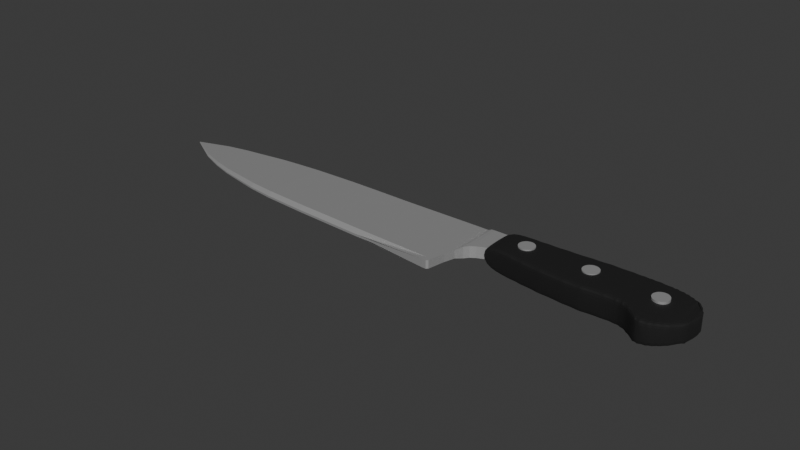 # Source: knife.blend  (saved by Blender 4.1.23; exported with 4.5.12 LTS)
import bpy
from mathutils import Matrix  # noqa: F401  (used for matrix-valued properties, if any)

bpy.ops.wm.read_factory_settings(use_empty=True)
scene = bpy.context.scene
scene.name = 'Scene'

# ---- collections
col_collection = bpy.data.collections.new('Collection'); scene.collection.children.link(col_collection)

# ---- materials (node trees are filled in below, after node groups)
mat_material_001 = bpy.data.materials.new('Material.001')
mat_material_001.use_transparent_shadow = False
mat_material_003 = bpy.data.materials.new('Material.003')
mat_material_003.use_transparent_shadow = False

# ---- material node trees
mat_material_001.use_nodes = True; mat_material_001.node_tree.nodes.clear()
_N = mat_material_001.node_tree.nodes; _L = mat_material_001.node_tree.links
n0 = _N.new('ShaderNodeBsdfPrincipled'); n0.name = 'Principled BSDF'; n0.location = (10, 300)
n0.inputs[0].default_value = (0.8151, 0.8151, 0.8151, 1.0)
n0.inputs[1].default_value = 0.8022
n1 = _N.new('ShaderNodeOutputMaterial'); n1.name = 'Material Output'; n1.location = (300, 300)
_L.new(n0.outputs[0], n1.inputs[0])
n1.is_active_output = True
mat_material_003.use_nodes = True; mat_material_003.node_tree.nodes.clear()
_N = mat_material_003.node_tree.nodes; _L = mat_material_003.node_tree.links
n0 = _N.new('ShaderNodeBsdfPrincipled'); n0.name = 'Principled BSDF'; n0.location = (10, 300)
n0.inputs[0].default_value = (0.004158, 0.004158, 0.004158, 1.0)
n0.inputs[2].default_value = 0.8626
n1 = _N.new('ShaderNodeOutputMaterial'); n1.name = 'Material Output'; n1.location = (300, 300)
_L.new(n0.outputs[0], n1.inputs[0])
n1.is_active_output = True

# ---- world
world_world = bpy.data.worlds.new('World'); scene.world = world_world
world_world.use_nodes = True; world_world.node_tree.nodes.clear()
_N = world_world.node_tree.nodes; _L = world_world.node_tree.links
n0 = _N.new('ShaderNodeOutputWorld'); n0.name = 'World Output'; n0.location = (300, 300)
n1 = _N.new('ShaderNodeBackground'); n1.name = 'Background'; n1.location = (10, 300)
n1.inputs[0].default_value = (0.05088, 0.05088, 0.05088, 1.0)
_L.new(n1.outputs[0], n0.inputs[0])
n0.is_active_output = True
world_world.color = (0.05088, 0.05088, 0.05088)
world_world.use_sun_shadow = False
world_world.sun_shadow_jitter_overblur = 0.0

# ---- meshes
me_cube = bpy.data.meshes.new('Cube')
me_cube.from_pydata([(0.009443, 0.01214, 0.001406), (0.009443, 0.01214, -0.001237), (0.009443, -0.01348, 0.001406), (0.009443, -0.01348, -0.001237), (-0.009443, -0.01281, 0.0004479), (-0.009443, -0.01281, -0.0002746), (-0.01574, 0.01174, -0.001237), (-0.01574, -0.01276, -0.0002746), (-0.01574, -0.01276, 0.0004479), (-0.01574, 0.01174, 0.001406), (-0.02271, 0.01174, -0.001237), (-0.02271, -0.01248, -0.0002746), (-0.02271, -0.01248, 0.0004479), (-0.02271, 0.01174, 0.001406), (-0.02895, 0.01174, -0.001237), (-0.02895, -0.01221, -0.0002746), (-0.02895, -0.01221, 0.0004479), (-0.02895, 0.01174, 0.001406), (-0.03873, 0.01172, -0.001178), (-0.03873, -0.01185, -0.0002586), (-0.03873, -0.01185, 0.0004386), (-0.03873, 0.01172, 0.001372), (-0.05358, 0.01129, -0.001132), (-0.05358, -0.01092, -0.000246), (-0.05358, -0.01092, 0.0004194), (-0.05358, 0.01129, 0.001302), (-0.06225, 0.01081, -0.001002), (-0.06225, -0.009881, -0.0002106), (-0.06225, -0.009881, 0.0003839), (-0.06225, 0.01081, 0.001172), (-0.06842, 0.01038, -0.0009013), (-0.06842, -0.008649, -0.0001829), (-0.06842, -0.008649, 0.0003563), (-0.06842, 0.01038, 0.001071), (-0.07674, 0.009369, -0.0007305), (-0.07674, -0.006975, -0.0001362), (-0.07674, -0.006975, 0.0003096), (-0.07674, 0.009369, 0.0008999), (-0.08344, 0.008631, -0.0005933), (-0.08344, -0.005037, -9.872e-05), (-0.08344, -0.005037, 0.0002721), (-0.08344, 0.008631, 0.0007627), (-0.09122, 0.007421, -0.0003287), (-0.09122, -0.002073, -2.635e-05), (-0.09122, -0.002073, 0.000209), (-0.09122, 0.007421, 0.000532), (-0.1025, 0.004503, 7.07e-05), (-0.1025, 0.004177, 8.285e-05), (-0.1025, 0.004177, 9.244e-05), (-0.1025, 0.004503, 0.0001058), (0.01101, 0.01214, 0.001406), (0.01101, 0.01214, -0.001237), (0.01313, 0.01214, 0.001406), (0.01313, 0.01214, -0.001237), (0.01313, -0.003807, 0.001406), (0.01313, -0.003807, -0.001237), (0.01548, 0.01214, 0.002006), (0.01548, 0.01214, -0.001837), (0.01548, -2.746e-05, 0.001929), (0.01548, -2.746e-05, -0.00176), (0.0185, 0.01214, -0.001837), (0.0185, 0.01214, 0.002006), (0.0185, 0.001751, 0.001929), (0.0185, 0.001751, -0.00176), (0.02051, 0.00264, 0.001929), (0.02051, 0.01214, 0.002006), (0.02051, 0.01214, -0.001837), (0.02051, 0.00264, -0.00176), (0.01694, 0.01214, 0.002006), (0.01694, 0.01214, -0.001837), (0.01694, 0.001009, -0.00176), (0.01694, 0.001009, 0.001929), (0.01433, -0.001472, 0.001929), (0.01433, 0.01214, 0.001929), (0.01433, 0.01214, -0.00176), (0.01433, -0.001472, -0.00176), (0.01213, 0.01214, -0.001237), (0.01213, -0.007401, -0.001237), (0.01213, -0.007401, 0.001406), (0.01213, 0.01214, 0.001406), (0.01057, -0.01348, 0.001406), (0.01111, -0.01294, 0.001406), (0.01101, -0.01293, 0.001406), (0.01111, -0.01294, -0.001237), (0.01057, -0.01348, -0.001237), (0.01101, -0.01293, -0.001237), (0.009443, -0.01182, 0.001406), (0.009443, -0.01182, -0.001237), (-0.01574, -0.01118, -0.001237), (-0.01574, -0.01118, 0.001406), (-0.02271, -0.01092, -0.001237), (-0.02271, -0.01092, 0.001406), (-0.02895, -0.01066, -0.001237), (-0.02895, -0.01066, 0.001406), (-0.03873, -0.01033, -0.001178), (-0.03873, -0.01033, 0.001372), (-0.05358, -0.009483, -0.001132), (-0.05358, -0.009483, 0.001302), (-0.06225, -0.008543, -0.001002), (-0.06225, -0.008543, 0.001172), (-0.06842, -0.007418, -0.0009013), (-0.06842, -0.007418, 0.001071), (-0.07674, -0.005918, -0.0007305), (-0.07674, -0.005918, 0.0008999), (-0.08344, -0.004153, -0.0005933), (-0.08344, -0.004153, 0.0007627), (-0.09122, -0.001459, -0.0003287), (-0.09122, -0.001459, 0.000532), (-0.1025, 0.004198, 7.07e-05), (-0.1025, 0.004198, 0.0001058)], [], [(2, 3, 84, 80), (9, 6, 10, 13), (5, 4, 8, 7), (91, 13, 17, 93), (88, 7, 11, 90), (89, 9, 13, 91), (7, 8, 12, 11), (17, 14, 18, 21), (11, 12, 16, 15), (13, 10, 14, 17), (90, 11, 15, 92), (94, 19, 23, 96), (92, 15, 19, 94), (93, 17, 21, 95), (15, 16, 20, 19), (97, 25, 29, 99), (95, 21, 25, 97), (19, 20, 24, 23), (21, 18, 22, 25), (29, 26, 30, 33), (23, 24, 28, 27), (25, 22, 26, 29), (96, 23, 27, 98), (5, 3, 2, 4), (101, 33, 37, 103), (98, 27, 31, 100), (99, 29, 33, 101), (27, 28, 32, 31), (35, 36, 40, 39), (31, 32, 36, 35), (33, 30, 34, 37), (100, 31, 35, 102), (41, 38, 42, 45), (37, 34, 38, 41), (102, 35, 39, 104), (103, 37, 41, 105), (106, 43, 47, 108), (104, 39, 43, 106), (105, 41, 45, 107), (39, 40, 44, 43), (108, 109, 49, 46), (107, 45, 49, 109), (43, 44, 48, 47), (45, 42, 46, 49), (77, 76, 53, 55), (50, 82, 81, 78, 79), (1, 0, 50, 51), (73, 72, 58, 56), (78, 77, 55, 54), (79, 78, 54, 52), (76, 79, 52, 53), (69, 68, 61, 60), (74, 73, 56, 57), (75, 74, 57, 59), (72, 75, 59, 58), (63, 60, 66, 67), (70, 69, 60, 63), (71, 70, 63, 62), (68, 71, 62, 61), (66, 65, 64, 67), (60, 61, 65, 66), (62, 63, 67, 64), (61, 62, 64, 65), (56, 58, 71, 68), (58, 59, 70, 71), (59, 57, 69, 70), (57, 56, 68, 69), (54, 55, 75, 72), (55, 53, 74, 75), (53, 52, 73, 74), (52, 54, 72, 73), (51, 50, 79, 76), (83, 85, 51, 76, 77), (0, 86, 2, 80, 82, 50), (3, 87, 1, 51, 85, 84), (80, 81, 82), (83, 84, 85), (80, 84, 83, 81), (81, 83, 77, 78), (1, 6, 9, 0), (86, 89, 8, 2), (87, 88, 6, 1), (3, 7, 88, 87), (0, 9, 89, 86), (44, 107, 109, 48), (47, 48, 109, 108), (40, 105, 107, 44), (38, 104, 106, 42), (42, 106, 108, 46), (36, 103, 105, 40), (34, 102, 104, 38), (30, 100, 102, 34), (28, 99, 101, 32), (26, 98, 100, 30), (32, 101, 103, 36), (22, 96, 98, 26), (20, 95, 97, 24), (24, 97, 99, 28), (16, 93, 95, 20), (14, 92, 94, 18), (18, 94, 96, 22), (10, 90, 92, 14), (8, 89, 91, 12), (6, 88, 90, 10), (12, 91, 93, 16)])
_uv = me_cube.uv_layers.new(name='UVMap')
_uv.uv.foreach_set('vector', [0.625, 0.75, 0.375, 0.75, 0.375, 0.75, 0.625, 0.75, 0.625, 0.25, 0.375, 0.25, 0.375, 0.25, 0.625, 0.25, 0.375, 0.0, 0.625, 0.0, 0.625, 0.0, 0.375, 0.0, 0.875, 0.7338, 0.875, 0.5, 0.875, 0.5, 0.875, 0.7338, 0.125, 0.7338, 0.125, 0.75, 0.125, 0.75, 0.125, 0.7338, 0.875, 0.7338, 0.875, 0.5, 0.875, 0.5, 0.875, 0.7338, 0.375, 0.0, 0.625, 0.0, 0.625, 0.0, 0.375, 0.0, 0.625, 0.25, 0.375, 0.25, 0.375, 0.25, 0.625, 0.25, 0.375, 0.0, 0.625, 0.0, 0.625, 0.0, 0.375, 0.0, 0.625, 0.25, 0.375, 0.25, 0.375, 0.25, 0.625, 0.25, 0.125, 0.7338, 0.125, 0.75, 0.125, 0.75, 0.125, 0.7338, 0.125, 0.7338, 0.125, 0.75, 0.125, 0.75, 0.125, 0.7338, 0.125, 0.7338, 0.125, 0.75, 0.125, 0.75, 0.125, 0.7338, 0.875, 0.7338, 0.875, 0.5, 0.875, 0.5, 0.875, 0.7338, 0.375, 0.0, 0.625, 0.0, 0.625, 0.0, 0.375, 0.0, 0.875, 0.7338, 0.875, 0.5, 0.875, 0.5, 0.875, 0.7338, 0.875, 0.7338, 0.875, 0.5, 0.875, 0.5, 0.875, 0.7338, 0.375, 0.0, 0.625, 0.0, 0.625, 0.0, 0.375, 0.0, 0.625, 0.25, 0.375, 0.25, 0.375, 0.25, 0.625, 0.25, 0.625, 0.25, 0.375, 0.25, 0.375, 0.25, 0.625, 0.25, 0.375, 0.0, 0.625, 0.0, 0.625, 0.0, 0.375, 0.0, 0.625, 0.25, 0.375, 0.25, 0.375, 0.25, 0.625, 0.25, 0.125, 0.7338, 0.125, 0.75, 0.125, 0.75, 0.125, 0.7338, 0.125, 0.75, 0.375, 0.75, 0.625, 0.75, 0.875, 0.75, 0.875, 0.7338, 0.875, 0.5, 0.875, 0.5, 0.875, 0.7338, 0.125, 0.7338, 0.125, 0.75, 0.125, 0.75, 0.125, 0.7338, 0.875, 0.7338, 0.875, 0.5, 0.875, 0.5, 0.875, 0.7338, 0.375, 0.0, 0.625, 0.0, 0.625, 0.0, 0.375, 0.0, 0.375, 0.0, 0.625, 0.0, 0.625, 0.0, 0.375, 0.0, 0.375, 0.0, 0.625, 0.0, 0.625, 0.0, 0.375, 0.0, 0.625, 0.25, 0.375, 0.25, 0.375, 0.25, 0.625, 0.25, 0.125, 0.7338, 0.125, 0.75, 0.125, 0.75, 0.125, 0.7338, 0.625, 0.25, 0.375, 0.25, 0.375, 0.25, 0.625, 0.25, 0.625, 0.25, 0.375, 0.25, 0.375, 0.25, 0.625, 0.25, 0.125, 0.7338, 0.125, 0.75, 0.125, 0.75, 0.125, 0.7338, 0.875, 0.7338, 0.875, 0.5, 0.875, 0.5, 0.875, 0.7338, 0.125, 0.7338, 0.125, 0.75, 0.125, 0.75, 0.125, 0.7338, 0.125, 0.7338, 0.125, 0.75, 0.125, 0.75, 0.125, 0.7338, 0.875, 0.7338, 0.875, 0.5, 0.875, 0.5, 0.875, 0.7338, 0.375, 0.0, 0.625, 0.0, 0.625, 0.0, 0.375, 0.0, 0.375, 0.01618, 0.625, 0.01618, 0.625, 0.25, 0.375, 0.25, 0.875, 0.7338, 0.875, 0.5, 0.875, 0.5, 0.875, 0.7338, 0.375, 0.0, 0.625, 0.0, 0.625, 0.0, 0.375, 0.0, 0.625, 0.25, 0.375, 0.25, 0.375, 0.25, 0.625, 0.25, 0.375, 0.75, 0.375, 0.5, 0.375, 0.5, 0.375, 0.75, 0.625, 0.5, 0.625, 0.7446, 0.625, 0.75, 0.625, 0.75, 0.625, 0.5, 0.375, 0.5, 0.625, 0.5, 0.625, 0.5, 0.375, 0.5, 0.625, 0.5, 0.625, 0.75, 0.625, 0.75, 0.625, 0.5, 0.625, 0.75, 0.375, 0.75, 0.375, 0.75, 0.625, 0.75, 0.625, 0.5, 0.625, 0.75, 0.625, 0.75, 0.625, 0.5, 0.375, 0.5, 0.625, 0.5, 0.625, 0.5, 0.375, 0.5, 0.375, 0.5, 0.625, 0.5, 0.625, 0.5, 0.375, 0.5, 0.375, 0.5, 0.625, 0.5, 0.625, 0.5, 0.375, 0.5, 0.375, 0.75, 0.375, 0.5, 0.375, 0.5, 0.375, 0.75, 0.625, 0.75, 0.375, 0.75, 0.375, 0.75, 0.625, 0.75, 0.375, 0.75, 0.375, 0.5, 0.375, 0.5, 0.375, 0.75, 0.375, 0.75, 0.375, 0.5, 0.375, 0.5, 0.375, 0.75, 0.625, 0.75, 0.375, 0.75, 0.375, 0.75, 0.625, 0.75, 0.625, 0.5, 0.625, 0.75, 0.625, 0.75, 0.625, 0.5, 0.375, 0.5, 0.625, 0.5, 0.625, 0.75, 0.375, 0.75, 0.375, 0.5, 0.625, 0.5, 0.625, 0.5, 0.375, 0.5, 0.625, 0.75, 0.375, 0.75, 0.375, 0.75, 0.625, 0.75, 0.625, 0.5, 0.625, 0.75, 0.625, 0.75, 0.625, 0.5, 0.625, 0.5, 0.625, 0.75, 0.625, 0.75, 0.625, 0.5, 0.625, 0.75, 0.375, 0.75, 0.375, 0.75, 0.625, 0.75, 0.375, 0.75, 0.375, 0.5, 0.375, 0.5, 0.375, 0.75, 0.375, 0.5, 0.625, 0.5, 0.625, 0.5, 0.375, 0.5, 0.625, 0.75, 0.375, 0.75, 0.375, 0.75, 0.625, 0.75, 0.375, 0.75, 0.375, 0.5, 0.375, 0.5, 0.375, 0.75, 0.375, 0.5, 0.625, 0.5, 0.625, 0.5, 0.375, 0.5, 0.625, 0.5, 0.625, 0.75, 0.625, 0.75, 0.625, 0.5, 0.375, 0.5, 0.625, 0.5, 0.625, 0.5, 0.375, 0.5, 0.375, 0.75, 0.375, 0.7446, 0.375, 0.5, 0.375, 0.5, 0.375, 0.75, 0.625, 0.5, 0.625, 0.7338, 0.625, 0.75, 0.625, 0.75, 0.625, 0.7446, 0.625, 0.5, 0.375, 0.75, 0.375, 0.7338, 0.375, 0.5, 0.375, 0.5, 0.375, 0.7446, 0.375, 0.75, 0.625, 0.75, 0.625, 0.75, 0.625, 0.7446, 0.375, 0.75, 0.375, 0.75, 0.375, 0.7446, 0.625, 0.75, 0.375, 0.75, 0.375, 0.75, 0.625, 0.75, 0.625, 0.75, 0.375, 0.75, 0.375, 0.75, 0.625, 0.75, 0.375, 0.5, 0.375, 0.25, 0.625, 0.25, 0.625, 0.5, 0.625, 0.7338, 0.8588, 0.7176, 0.875, 0.75, 0.625, 0.75, 0.375, 0.7338, 0.125, 0.7338, 0.125, 0.5, 0.375, 0.5, 0.375, 0.75, 0.125, 0.75, 0.125, 0.7338, 0.375, 0.7338, 0.625, 0.5, 0.625, 0.25, 0.8588, 0.7176, 0.625, 0.7338, 0.875, 0.75, 0.875, 0.7338, 0.875, 0.7338, 0.875, 0.75, 0.375, 0.0, 0.625, 0.0, 0.625, 0.01618, 0.375, 0.01618, 0.875, 0.75, 0.875, 0.7338, 0.875, 0.7338, 0.875, 0.75, 0.125, 0.5, 0.125, 0.7338, 0.125, 0.7338, 0.125, 0.5, 0.125, 0.5, 0.125, 0.7338, 0.125, 0.7338, 0.125, 0.5, 0.875, 0.75, 0.875, 0.7338, 0.875, 0.7338, 0.875, 0.75, 0.125, 0.5, 0.125, 0.7338, 0.125, 0.7338, 0.125, 0.5, 0.125, 0.5, 0.125, 0.7338, 0.125, 0.7338, 0.125, 0.5, 0.875, 0.75, 0.875, 0.7338, 0.875, 0.7338, 0.875, 0.75, 0.125, 0.5, 0.125, 0.7338, 0.125, 0.7338, 0.125, 0.5, 0.875, 0.75, 0.875, 0.7338, 0.875, 0.7338, 0.875, 0.75, 0.125, 0.5, 0.125, 0.7338, 0.125, 0.7338, 0.125, 0.5, 0.875, 0.75, 0.875, 0.7338, 0.875, 0.7338, 0.875, 0.75, 0.875, 0.75, 0.875, 0.7338, 0.875, 0.7338, 0.875, 0.75, 0.875, 0.75, 0.875, 0.7338, 0.875, 0.7338, 0.875, 0.75, 0.125, 0.5, 0.125, 0.7338, 0.125, 0.7338, 0.125, 0.5, 0.125, 0.5, 0.125, 0.7338, 0.125, 0.7338, 0.125, 0.5, 0.125, 0.5, 0.125, 0.7338, 0.125, 0.7338, 0.125, 0.5, 0.875, 0.75, 0.875, 0.7338, 0.875, 0.7338, 0.875, 0.75, 0.125, 0.5, 0.125, 0.7338, 0.125, 0.7338, 0.125, 0.5, 0.875, 0.75, 0.875, 0.7338, 0.875, 0.7338, 0.875, 0.75])
me_cube.materials.append(mat_material_001)
me_cube.use_mirror_x = True
me_cube.use_mirror_y = True
me_cube.use_mirror_z = True
me_cube.use_mirror_vertex_groups = False
me_cube.update()
me_cube_001 = bpy.data.meshes.new('Cube.001')
me_cube_001.from_pydata([(-0.004707, -0.006021, -0.003388), (-0.005404, -0.005137, -0.003895), (-0.004707, -0.006021, 0.003388), (-0.005404, -0.005137, 0.003895), (0.0061, -0.007591, -0.003388), (0.004707, -0.007386, -0.003388), (0.005404, -0.006703, -0.003895), (0.0061, -0.007591, 0.003388), (0.005404, -0.006703, 0.003895), (0.004707, -0.007386, 0.003388), (0.009946, -0.008146, -0.003388), (0.008552, -0.007955, -0.003388), (0.009248, -0.007273, -0.003895), (0.009946, -0.008146, 0.003388), (0.009248, -0.007273, 0.003895), (0.008552, -0.007955, 0.003388), (0.0162, -0.008895, -0.003388), (0.0148, -0.008756, -0.003388), (0.0155, -0.008056, -0.003895), (0.0162, -0.008895, 0.003388), (0.0155, -0.008056, 0.003895), (0.0148, -0.008756, 0.003388), (0.02396, -0.009436, -0.003404), (0.02255, -0.009363, -0.003388), (0.02326, -0.008624, -0.003895), (0.02396, -0.009436, 0.003404), (0.02326, -0.008624, 0.003895), (0.02255, -0.009363, 0.003388), (0.0293, -0.009524, -0.003514), (0.0279, -0.009558, -0.003497), (0.0286, -0.008784, -0.00402), (0.0293, -0.009524, 0.003514), (0.0286, -0.008784, 0.00402), (0.0279, -0.009558, 0.003497), (0.03609, -0.009054, -0.003514), (0.03469, -0.009102, -0.003514), (0.03539, -0.008244, -0.00402), (0.03609, -0.009054, 0.003514), (0.03539, -0.008244, 0.00402), (0.03469, -0.009102, 0.003514), (0.03952, -0.009219, -0.003514), (0.03812, -0.009074, -0.003514), (0.03883, -0.00827, -0.00402), (0.03952, -0.009219, 0.003514), (0.03883, -0.00827, 0.00402), (0.03812, -0.009074, 0.003514), (0.04367, -0.01115, -0.003487), (0.04249, -0.01033, -0.003514), (0.04313, -0.009826, -0.00402), (0.04367, -0.01115, 0.003487), (0.04313, -0.009826, 0.00402), (0.04249, -0.01033, 0.003514), (0.04718, -0.01382, -0.003314), (0.04595, -0.01314, -0.003382), (0.04653, -0.01277, -0.003863), (0.04718, -0.01382, 0.003314), (0.04653, -0.01277, 0.003863), (0.04595, -0.01314, 0.003382), (0.04875, -0.01392, -0.003263), (0.04738, -0.01388, -0.003302), (0.04807, -0.01323, -0.003769), (0.04875, -0.01392, 0.003263), (0.04807, -0.01323, 0.003769), (0.04738, -0.01388, 0.003302), (0.05083, -0.0133, -0.003202), (0.04949, -0.01375, -0.003263), (0.05018, -0.01272, -0.003662), (0.05083, -0.0133, 0.003202), (0.05018, -0.01272, 0.003662), (0.04949, -0.01375, 0.003263), (0.05376, -0.01146, -0.002931), (0.05258, -0.0123, -0.003043), (0.05318, -0.01097, -0.003499), (0.05258, -0.0123, 0.003043), (0.05376, -0.01146, 0.002931), (0.05318, -0.01097, 0.003499), (0.05767, -0.006717, -0.002466), (0.05695, -0.008011, -0.002553), (0.05742, -0.006449, -0.002998), (0.05695, -0.008011, 0.002553), (0.05767, -0.006717, 0.002466), (0.05742, -0.006449, 0.002998), (0.05424, -0.0111, -0.002884), (0.05482, -0.00973, -0.003336), (0.05528, -0.01009, -0.002767), (0.05424, -0.0111, 0.002884), (0.05528, -0.01009, 0.002767), (0.05482, -0.00973, 0.003336), (0.05223, -0.01253, -0.003075), (0.05099, -0.01323, -0.003187), (0.05164, -0.01205, -0.003638), (0.05099, -0.01323, 0.003187), (0.05223, -0.01253, 0.003075), (0.05164, -0.01205, 0.003638), (0.05782, -0.0063, -0.002449), (0.05782, -0.0063, 0.002449), (0.04093, -0.008673, 0.00402), (0.04023, -0.009361, 0.003514), (0.04156, -0.009834, 0.003514), (0.04156, -0.009834, -0.003514), (0.04023, -0.009361, -0.003514), (0.04093, -0.008673, -0.00402), (-0.004701, 0.005787, -0.003388), (-0.005404, 0.005006, -0.003895), (-0.005404, 0.005006, 0.003895), (-0.004701, 0.005787, 0.003388), (0.004701, 0.005911, -0.003388), (0.006106, 0.005947, -0.003388), (0.005404, 0.005149, -0.003895), (0.005404, 0.005149, 0.003895), (0.006106, 0.005947, 0.003388), (0.004701, 0.005911, 0.003388), (0.00995, 0.006087, 0.003388), (0.008546, 0.006037, 0.003388), (0.009248, 0.005292, 0.003895), (0.00995, 0.006087, -0.003388), (0.009248, 0.005292, -0.003895), (0.008546, 0.006037, -0.003388), (0.0162, 0.006316, 0.003388), (0.0148, 0.006253, 0.003388), (0.0155, 0.005505, 0.003895), (0.0162, 0.006316, -0.003388), (0.0155, 0.005505, -0.003895), (0.0148, 0.006253, -0.003388), (0.02409, 0.006728, 0.003404), (0.02268, 0.006668, 0.003388), (0.02338, 0.005933, 0.003895), (0.02409, 0.006728, -0.003404), (0.02338, 0.005933, -0.003895), (0.02268, 0.006668, -0.003388), (0.02944, 0.006878, 0.003514), (0.02803, 0.006856, 0.003497), (0.02873, 0.006105, 0.00402), (0.02944, 0.006878, -0.003514), (0.02873, 0.006105, -0.00402), (0.02803, 0.006856, -0.003497), (0.03622, 0.006862, 0.003514), (0.03482, 0.00687, 0.003514), (0.03551, 0.006094, 0.00402), (0.03622, 0.006862, -0.003514), (0.03551, 0.006094, -0.00402), (0.03482, 0.00687, -0.003514), (0.03966, 0.006827, 0.003514), (0.03826, 0.006841, 0.003514), (0.03896, 0.006058, 0.00402), (0.03966, 0.006827, -0.003514), (0.03896, 0.006058, -0.00402), (0.03826, 0.006841, -0.003514), (0.04256, 0.006798, 0.003514), (0.04325, 0.00601, 0.00402), (0.04396, 0.006784, 0.003484), (0.04256, 0.006798, -0.003514), (0.04396, 0.006784, -0.003484), (0.04325, 0.00601, -0.00402), (0.04718, 0.006749, 0.003293), (0.04639, 0.006762, 0.003385), (0.04707, 0.005971, 0.003863), (0.04718, 0.006749, -0.003293), (0.04707, 0.005971, -0.003863), (0.04639, 0.006762, -0.003385), (0.04889, 0.006667, 0.003263), (0.04749, 0.006752, 0.003319), (0.04819, 0.005958, 0.003769), (0.04889, 0.006667, -0.003263), (0.04819, 0.005958, -0.003769), (0.04749, 0.006752, -0.003319), (0.05099, 0.006337, 0.003198), (0.0496, 0.006587, 0.003263), (0.0503, 0.005713, 0.003662), (0.05099, 0.006337, -0.003198), (0.0503, 0.005713, -0.00377), (0.0496, 0.006587, -0.003263), (0.05394, 0.005443, 0.002924), (0.05261, 0.005932, 0.003051), (0.05329, 0.004951, 0.003499), (0.05261, 0.005932, -0.003051), (0.05394, 0.005443, -0.002924), (0.05329, 0.004951, -0.003499), (0.0556, 0.004384, 0.00277), (0.0549, 0.004291, 0.003059), (0.05665, 0.003364, 0.002615), (0.05665, 0.003364, -0.002615), (0.0549, 0.004291, -0.003059), (0.0556, 0.004384, -0.00277), (0.05863, -0.0005985, 0.002256), (0.05816, -0.001429, 0.002896), (0.0588, -0.002104, 0.00226), (0.05863, -0.0005985, -0.002256), (0.0588, -0.002104, -0.00226), (0.05816, -0.001429, -0.002896), (0.05805, -0.003512, -0.002857), (0.05877, -0.002968, -0.002293), (0.05805, -0.003512, 0.002857), (0.05877, -0.002968, 0.002293), (0.05703, 0.002933, -0.002536), (0.05785, 0.001701, -0.002374), (0.05751, 0.001155, -0.002959), (0.05751, 0.001155, 0.002959), (0.05785, 0.001701, 0.002374), (0.05703, 0.002933, 0.002536), (0.05491, 0.004136, -0.003336), (0.05428, 0.005273, -0.00289), (0.05548, 0.004488, -0.00278), (0.05491, 0.004136, 0.003336), (0.05548, 0.004488, 0.00278), (0.05428, 0.005273, 0.00289), (0.05244, 0.005974, 0.003066), (0.05107, 0.006315, 0.00319), (0.05175, 0.005343, 0.003638), (0.05107, 0.006315, -0.00319), (0.05244, 0.005974, -0.003066), (0.05175, 0.005343, -0.003638), (0.05751, 0.001151, -0.002972), (0.05785, 0.001703, -0.002375), (0.05838, 0.0002867, -0.002286), (0.05751, 0.001151, 0.002972), (0.05838, 0.0002867, 0.002286), (0.05785, 0.001703, 0.002375), (0.04105, 0.006035, 0.00402), (0.04176, 0.006806, 0.003514), (0.04036, 0.00682, 0.003514), (0.04036, 0.00682, -0.003514), (0.04176, 0.006806, -0.003514), (0.04105, 0.006035, -0.00402), (0.05782, -0.0063, -0.002449), (0.05749, -0.006265, -0.002993), (0.05771, -0.004778, -0.002975), (0.05782, -0.0063, 0.002449), (0.05771, -0.004778, 0.002975), (0.05749, -0.006265, 0.002993)], [(78, 229), (198, 212)], [(5, 9, 2, 0), (103, 108, 6, 1), (115, 112, 119, 123), (107, 110, 113, 117), (102, 105, 111, 106), (109, 8, 14, 114), (127, 124, 131, 135), (7, 4, 11, 15), (121, 118, 125, 129), (6, 108, 116, 12), (120, 20, 26, 126), (114, 14, 20, 120), (12, 116, 122, 18), (13, 10, 17, 21), (24, 128, 134, 30), (18, 122, 128, 24), (19, 16, 23, 27), (133, 130, 137, 141), (145, 142, 220, 221), (25, 22, 29, 33), (139, 136, 143, 147), (126, 26, 32, 132), (36, 140, 146, 42), (132, 32, 38, 138), (30, 134, 140, 36), (31, 28, 35, 39), (163, 160, 167, 171), (37, 34, 41, 45), (152, 150, 155, 159), (138, 38, 44, 144), (149, 50, 56, 156), (48, 153, 158, 54), (157, 154, 161, 165), (49, 46, 53, 57), (54, 158, 164, 60), (218, 96, 50, 149), (222, 219, 148, 151), (98, 99, 47, 51), (176, 172, 205, 201), (55, 52, 59, 63), (169, 166, 207, 209), (156, 56, 62, 162), (208, 93, 75, 174), (162, 62, 68, 168), (60, 164, 170, 66), (61, 58, 65, 69), (181, 180, 199, 194), (74, 70, 82, 85), (214, 216, 184, 187), (216, 215, 184), (202, 204, 178, 183), (200, 182, 196, 78, 83), (195, 198, 217, 213), (188, 186, 193, 191), (87, 81, 197, 179, 203), (174, 75, 87, 203), (72, 177, 200, 83), (92, 88, 71, 73), (210, 206, 173, 175), (90, 211, 177, 72), (67, 64, 89, 91), (66, 170, 211, 90), (168, 68, 93, 208), (78, 225, 224, 94, 76), (224, 191, 193, 227), (86, 84, 77, 79), (227, 229, 81, 80, 95), (43, 40, 100, 97), (42, 146, 223, 101), (144, 44, 96, 218), (101, 223, 153, 48), (80, 76, 94, 95), (4, 5, 6), (7, 8, 9), (10, 11, 12), (13, 14, 15), (16, 17, 18), (19, 20, 21), (22, 23, 24), (25, 26, 27), (28, 29, 30), (31, 32, 33), (34, 35, 36), (37, 38, 39), (40, 41, 42), (43, 44, 45), (46, 47, 48), (49, 50, 51), (52, 53, 54), (55, 56, 57), (58, 59, 60), (61, 62, 63), (64, 65, 66), (67, 68, 69), (70, 71, 72), (73, 74, 75), (76, 77, 78), (79, 80, 81), (82, 83, 84), (85, 86, 87), (88, 89, 90), (91, 92, 93), (96, 97, 98), (99, 100, 101), (0, 2, 3, 1), (9, 5, 4, 7), (1, 6, 5, 0), (8, 3, 2, 9), (15, 11, 10, 13), (6, 12, 11, 4), (14, 8, 7, 15), (21, 17, 16, 19), (13, 21, 20, 14), (12, 18, 17, 10), (27, 23, 22, 25), (18, 24, 23, 16), (26, 20, 19, 27), (33, 29, 28, 31), (24, 30, 29, 22), (32, 26, 25, 33), (39, 35, 34, 37), (31, 39, 38, 32), (30, 36, 35, 28), (45, 41, 40, 43), (36, 42, 41, 34), (44, 38, 37, 45), (51, 47, 46, 49), (98, 51, 50, 96), (101, 48, 47, 99), (57, 53, 52, 55), (49, 57, 56, 50), (48, 54, 53, 46), (63, 59, 58, 61), (54, 60, 59, 52), (62, 56, 55, 63), (69, 65, 64, 67), (61, 69, 68, 62), (60, 66, 65, 58), (73, 71, 70, 74), (90, 72, 71, 88), (93, 68, 67, 91), (87, 75, 74, 85), (81, 87, 86, 79), (76, 80, 79, 77), (72, 83, 82, 70), (77, 84, 83, 78), (84, 86, 85, 82), (66, 90, 89, 64), (75, 93, 92, 73), (88, 92, 91, 89), (203, 204, 178), (43, 97, 96, 44), (42, 101, 100, 40), (99, 98, 97, 100), (109, 104, 3, 8), (106, 107, 108), (109, 110, 111), (112, 113, 114), (115, 116, 117), (118, 119, 120), (121, 122, 123), (124, 125, 126), (127, 128, 129), (130, 131, 132), (133, 134, 135), (136, 137, 138), (139, 140, 141), (142, 143, 144), (145, 146, 147), (148, 149, 150), (151, 152, 153), (154, 155, 156), (157, 158, 159), (160, 161, 162), (163, 164, 165), (166, 167, 168), (169, 170, 171), (172, 173, 174), (175, 176, 177), (178, 179, 180), (181, 182, 183), (184, 185, 186), (187, 188, 189), (212, 225, 226), (193, 192, 229, 227), (194, 195, 196), (197, 198, 199), (200, 201, 202), (203, 204, 205), (206, 207, 208), (209, 210, 211), (187, 189, 212, 213), (218, 219, 220), (221, 222, 223), (224, 227, 95, 94), (105, 102, 103, 104), (108, 103, 102, 106), (104, 109, 111, 105), (110, 107, 106, 111), (112, 115, 117, 113), (107, 117, 116, 108), (113, 110, 109, 114), (118, 121, 123, 119), (119, 112, 114, 120), (122, 116, 115, 123), (124, 127, 129, 125), (120, 126, 125, 118), (128, 122, 121, 129), (130, 133, 135, 131), (127, 135, 134, 128), (131, 124, 126, 132), (136, 139, 141, 137), (137, 130, 132, 138), (140, 134, 133, 141), (142, 145, 147, 143), (139, 147, 146, 140), (143, 136, 138, 144), (150, 152, 151, 148), (220, 142, 144, 218), (223, 146, 145, 221), (154, 157, 159, 155), (155, 150, 149, 156), (158, 153, 152, 159), (160, 163, 165, 161), (157, 165, 164, 158), (161, 154, 156, 162), (166, 169, 171, 167), (167, 160, 162, 168), (170, 164, 163, 171), (172, 176, 175, 173), (208, 174, 173, 206), (211, 170, 169, 209), (180, 181, 183, 178), (202, 183, 182, 200), (205, 172, 174, 203), (186, 188, 187, 184), (190, 189, 188, 191), (185, 192, 193, 186), (190, 191, 224, 225), (212, 189, 190, 225), (199, 180, 179, 197), (181, 194, 196, 182), (217, 198, 197, 215), (198, 195, 194, 199), (176, 201, 200, 177), (178, 204, 203, 179), (204, 202, 201, 205), (168, 208, 207, 166), (177, 211, 210, 175), (206, 210, 209, 207), (195, 213, 212, 196), (216, 214, 213, 217), (148, 219, 218, 149), (153, 223, 222, 151), (219, 222, 221, 220), (203, 197, 178, 204), (78, 196, 212, 226, 225), (197, 81, 229, 228, 215), (199, 180, 178, 215), (1, 3, 104, 103), (192, 228, 215, 185), (192, 229, 228), (216, 215, 198), (185, 215, 184), (183, 202, 200, 181), (200, 212, 181)])
_uv = me_cube_001.uv_layers.new(name='UVMap')
_uv.uv.foreach_set('vector', [0.3912, 0.7661, 0.6087, 0.7661, 0.6087, 0.9839, 0.3912, 0.9839, 0.125, 0.5165, 0.375, 0.5144, 0.375, 0.7354, 0.125, 0.7333, 0.3913, 0.5, 0.6087, 0.5, 0.6087, 0.5, 0.3913, 0.5, 0.3912, 0.5, 0.6087, 0.5, 0.6087, 0.5, 0.3913, 0.5, 0.3913, 0.2662, 0.6088, 0.2662, 0.6088, 0.4838, 0.3912, 0.4838, 0.625, 0.5144, 0.625, 0.7354, 0.625, 0.7361, 0.625, 0.5137, 0.3911, 0.5, 0.6089, 0.5, 0.6091, 0.5, 0.3909, 0.5, 0.6087, 0.75, 0.3913, 0.75, 0.3913, 0.75, 0.6087, 0.75, 0.3912, 0.5, 0.6087, 0.5, 0.6088, 0.5, 0.3912, 0.5, 0.375, 0.7354, 0.375, 0.5144, 0.375, 0.5137, 0.375, 0.7361, 0.625, 0.5128, 0.625, 0.737, 0.625, 0.7377, 0.625, 0.512, 0.625, 0.5137, 0.625, 0.7361, 0.625, 0.737, 0.625, 0.5128, 0.375, 0.7361, 0.375, 0.5137, 0.375, 0.5128, 0.375, 0.737, 0.6087, 0.75, 0.3913, 0.75, 0.3913, 0.75, 0.6087, 0.75, 0.375, 0.7377, 0.375, 0.512, 0.375, 0.5118, 0.375, 0.7379, 0.375, 0.737, 0.375, 0.5128, 0.375, 0.512, 0.375, 0.7377, 0.6087, 0.75, 0.3913, 0.75, 0.3913, 0.75, 0.6087, 0.75, 0.3907, 0.5, 0.6093, 0.5, 0.6093, 0.5, 0.3907, 0.5, 0.3907, 0.5, 0.6093, 0.5, 0.6093, 0.5, 0.3907, 0.5, 0.6089, 0.75, 0.3911, 0.75, 0.3909, 0.75, 0.6091, 0.75, 0.3907, 0.5, 0.6093, 0.5, 0.6093, 0.5, 0.3907, 0.5, 0.625, 0.512, 0.625, 0.7377, 0.625, 0.7379, 0.625, 0.5118, 0.375, 0.7374, 0.375, 0.5122, 0.375, 0.5122, 0.375, 0.7372, 0.625, 0.5118, 0.625, 0.7379, 0.625, 0.7374, 0.625, 0.5122, 0.375, 0.7379, 0.375, 0.5118, 0.375, 0.5122, 0.375, 0.7374, 0.6093, 0.75, 0.3907, 0.75, 0.3907, 0.75, 0.6093, 0.75, 0.3918, 0.5, 0.6082, 0.5, 0.6082, 0.5, 0.3918, 0.5, 0.6093, 0.75, 0.3907, 0.75, 0.3907, 0.75, 0.6093, 0.75, 0.391, 0.5, 0.609, 0.5, 0.6088, 0.5, 0.3912, 0.5, 0.625, 0.5122, 0.625, 0.7374, 0.625, 0.7372, 0.625, 0.5122, 0.625, 0.5112, 0.625, 0.738, 0.625, 0.7397, 0.625, 0.5096, 0.375, 0.738, 0.375, 0.5112, 0.375, 0.5096, 0.375, 0.7397, 0.3917, 0.5, 0.6083, 0.5, 0.6084, 0.5, 0.3916, 0.5, 0.6091, 0.75, 0.3909, 0.75, 0.3912, 0.75, 0.6088, 0.75, 0.375, 0.7397, 0.375, 0.5096, 0.375, 0.5095, 0.375, 0.7397, 0.625, 0.5119, 0.625, 0.7374, 0.625, 0.738, 0.625, 0.5112, 0.3907, 0.5, 0.6093, 0.5, 0.6093, 0.5, 0.3907, 0.5, 0.6093, 0.75, 0.3907, 0.75, 0.3907, 0.75, 0.6093, 0.75, 0.3936, 0.5, 0.6064, 0.5, 0.6063, 0.5, 0.3937, 0.5, 0.6084, 0.75, 0.3916, 0.75, 0.3916, 0.75, 0.6084, 0.75, 0.3922, 0.5, 0.6078, 0.5, 0.6078, 0.5, 0.3922, 0.5, 0.625, 0.5096, 0.625, 0.7397, 0.625, 0.7397, 0.625, 0.5095, 0.625, 0.5105, 0.625, 0.7384, 0.625, 0.737, 0.625, 0.5115, 0.625, 0.5095, 0.625, 0.7397, 0.625, 0.7392, 0.625, 0.5099, 0.375, 0.7397, 0.375, 0.5095, 0.375, 0.5099, 0.375, 0.7392, 0.6082, 0.75, 0.3918, 0.75, 0.3918, 0.75, 0.6082, 0.75, 0.3956, 0.5, 0.6044, 0.5, 0.6041, 0.5, 0.3959, 0.5, 0.6065, 0.75, 0.3935, 0.75, 0.3937, 0.75, 0.6063, 0.75, 0.3977, 0.5, 0.6023, 0.5, 0.6021, 0.5, 0.3979, 0.5, 0.0, 0.0, 0.0, 0.0, 0.6021, 0.5, 0.3943, 0.5, 0.6057, 0.5, 0.6056, 0.5, 0.3944, 0.5, 0.375, 0.5131, 0.375, 0.5099, 0.375, 0.5312, 0.375, 0.7249, 0.375, 0.7349, 0.3971, 0.5, 0.6029, 0.5, 0.6029, 0.5, 0.3971, 0.5, 0.3979, 0.58, 0.6021, 0.58, 0.6023, 0.67, 0.3977, 0.67, 0.625, 0.7349, 0.625, 0.7249, 0.625, 0.5312, 0.625, 0.5099, 0.625, 0.5131, 0.625, 0.5115, 0.625, 0.737, 0.625, 0.7349, 0.625, 0.5131, 0.375, 0.737, 0.375, 0.5115, 0.375, 0.5131, 0.375, 0.7349, 0.6072, 0.75, 0.3928, 0.75, 0.3929, 0.75, 0.6071, 0.75, 0.3928, 0.5, 0.6072, 0.5, 0.6071, 0.5, 0.3929, 0.5, 0.375, 0.7384, 0.375, 0.5105, 0.375, 0.5115, 0.375, 0.737, 0.6078, 0.75, 0.3922, 0.75, 0.3922, 0.75, 0.6078, 0.75, 0.375, 0.7392, 0.375, 0.5099, 0.375, 0.5105, 0.375, 0.7384, 0.625, 0.5099, 0.625, 0.7392, 0.625, 0.7384, 0.625, 0.5105, 0.375, 0.7249, 0.3746, 0.7245, 0.3964, 0.75, 0.3964, 0.75, 0.3963, 0.75, 0.3964, 0.75, 0.3977, 0.67, 0.6023, 0.67, 0.6036, 0.75, 0.6054, 0.75, 0.3946, 0.75, 0.3955, 0.75, 0.6045, 0.75, 0.6036, 0.75, 0.6254, 0.7245, 0.625, 0.7249, 0.6037, 0.75, 0.6036, 0.75, 0.6093, 0.75, 0.3907, 0.75, 0.3907, 0.75, 0.6093, 0.75, 0.375, 0.7372, 0.375, 0.5122, 0.375, 0.5119, 0.375, 0.7374, 0.625, 0.5122, 0.625, 0.7372, 0.625, 0.7374, 0.625, 0.5119, 0.375, 0.7374, 0.375, 0.5119, 0.375, 0.5112, 0.375, 0.738, 0.6037, 0.75, 0.3963, 0.75, 0.3964, 0.75, 0.6036, 0.75, 0.3913, 0.75, 0.3912, 0.7661, 0.375, 0.7522, 0.6088, 0.75, 0.625, 0.7522, 0.6087, 0.7661, 0.3913, 0.75, 0.3913, 0.75, 0.375, 0.7361, 0.6087, 0.75, 0.625, 0.7361, 0.6087, 0.75, 0.3913, 0.75, 0.3913, 0.75, 0.375, 0.737, 0.6087, 0.75, 0.625, 0.737, 0.6087, 0.75, 0.3911, 0.75, 0.3913, 0.75, 0.375, 0.7377, 0.6089, 0.75, 0.625, 0.7377, 0.6087, 0.75, 0.3907, 0.75, 0.3909, 0.75, 0.375, 0.7379, 0.6093, 0.75, 0.625, 0.7379, 0.6091, 0.75, 0.3907, 0.75, 0.3907, 0.75, 0.375, 0.7374, 0.6093, 0.75, 0.625, 0.7374, 0.6093, 0.75, 0.3907, 0.75, 0.3907, 0.75, 0.375, 0.7372, 0.6093, 0.75, 0.625, 0.7372, 0.6093, 0.75, 0.3909, 0.75, 0.3907, 0.75, 0.375, 0.738, 0.6091, 0.75, 0.625, 0.738, 0.6093, 0.75, 0.3916, 0.75, 0.3912, 0.75, 0.375, 0.7397, 0.6084, 0.75, 0.625, 0.7397, 0.6088, 0.75, 0.3918, 0.75, 0.3916, 0.75, 0.375, 0.7397, 0.6082, 0.75, 0.625, 0.7397, 0.6084, 0.75, 0.3922, 0.75, 0.3918, 0.75, 0.375, 0.7392, 0.6078, 0.75, 0.625, 0.7392, 0.6082, 0.75, 0.3935, 0.75, 0.3929, 0.75, 0.375, 0.737, 0.6071, 0.75, 0.6065, 0.75, 0.625, 0.737, 0.3963, 0.75, 0.3955, 0.75, 0.375, 0.7249, 0.6045, 0.75, 0.6037, 0.75, 0.625, 0.7249, 0.3937, 0.75, 0.375, 0.7349, 0.3946, 0.75, 0.6063, 0.75, 0.6054, 0.75, 0.625, 0.7349, 0.3928, 0.75, 0.3922, 0.75, 0.375, 0.7384, 0.6078, 0.75, 0.6072, 0.75, 0.625, 0.7384, 0.625, 0.7374, 0.6093, 0.75, 0.6093, 0.75, 0.3907, 0.75, 0.3907, 0.75, 0.375, 0.7374, 0.3912, 0.9839, 0.6087, 0.9839, 0.625, 1.0, 0.375, 1.0, 0.6087, 0.7661, 0.3912, 0.7661, 0.3913, 0.75, 0.6087, 0.75, 0.375, 1.0, 0.375, 0.7522, 0.3912, 0.7661, 0.3912, 0.9839, 0.625, 0.7522, 0.625, 1.0, 0.6087, 0.9839, 0.6087, 0.7661, 0.6087, 0.75, 0.3913, 0.75, 0.3913, 0.75, 0.6087, 0.75, 0.375, 0.7354, 0.375, 0.7361, 0.3913, 0.75, 0.3913, 0.75, 0.625, 0.7361, 0.625, 0.7354, 0.6087, 0.75, 0.6087, 0.75, 0.6087, 0.75, 0.3913, 0.75, 0.3913, 0.75, 0.6087, 0.75, 0.6087, 0.75, 0.6087, 0.75, 0.625, 0.737, 0.625, 0.7361, 0.375, 0.7361, 0.375, 0.737, 0.3913, 0.75, 0.3913, 0.75, 0.6087, 0.75, 0.3913, 0.75, 0.3911, 0.75, 0.6089, 0.75, 0.375, 0.737, 0.375, 0.7377, 0.3913, 0.75, 0.3913, 0.75, 0.625, 0.7377, 0.625, 0.737, 0.6087, 0.75, 0.6087, 0.75, 0.6091, 0.75, 0.3909, 0.75, 0.3907, 0.75, 0.6093, 0.75, 0.375, 0.7377, 0.375, 0.7379, 0.3909, 0.75, 0.3911, 0.75, 0.625, 0.7379, 0.625, 0.7377, 0.6089, 0.75, 0.6091, 0.75, 0.6093, 0.75, 0.3907, 0.75, 0.3907, 0.75, 0.6093, 0.75, 0.6093, 0.75, 0.6093, 0.75, 0.625, 0.7374, 0.625, 0.7379, 0.375, 0.7379, 0.375, 0.7374, 0.3907, 0.75, 0.3907, 0.75, 0.6093, 0.75, 0.3907, 0.75, 0.3907, 0.75, 0.6093, 0.75, 0.375, 0.7374, 0.375, 0.7372, 0.3907, 0.75, 0.3907, 0.75, 0.625, 0.7372, 0.625, 0.7374, 0.6093, 0.75, 0.6093, 0.75, 0.6093, 0.75, 0.3907, 0.75, 0.3909, 0.75, 0.6091, 0.75, 0.6093, 0.75, 0.6093, 0.75, 0.625, 0.738, 0.625, 0.7374, 0.375, 0.7374, 0.375, 0.738, 0.3907, 0.75, 0.3907, 0.75, 0.6088, 0.75, 0.3912, 0.75, 0.3916, 0.75, 0.6084, 0.75, 0.6091, 0.75, 0.6088, 0.75, 0.625, 0.7397, 0.625, 0.738, 0.375, 0.738, 0.375, 0.7397, 0.3912, 0.75, 0.3909, 0.75, 0.6084, 0.75, 0.3916, 0.75, 0.3918, 0.75, 0.6082, 0.75, 0.375, 0.7397, 0.375, 0.7397, 0.3916, 0.75, 0.3916, 0.75, 0.625, 0.7397, 0.625, 0.7397, 0.6084, 0.75, 0.6084, 0.75, 0.6082, 0.75, 0.3918, 0.75, 0.3922, 0.75, 0.6078, 0.75, 0.6082, 0.75, 0.6082, 0.75, 0.625, 0.7392, 0.625, 0.7397, 0.375, 0.7397, 0.375, 0.7392, 0.3918, 0.75, 0.3918, 0.75, 0.6071, 0.75, 0.3929, 0.75, 0.3935, 0.75, 0.6065, 0.75, 0.375, 0.7384, 0.375, 0.737, 0.3929, 0.75, 0.3928, 0.75, 0.625, 0.7384, 0.625, 0.7392, 0.6078, 0.75, 0.6078, 0.75, 0.625, 0.7349, 0.625, 0.737, 0.6065, 0.75, 0.6063, 0.75, 0.625, 0.7249, 0.625, 0.7349, 0.6054, 0.75, 0.6045, 0.75, 0.3963, 0.75, 0.6037, 0.75, 0.6045, 0.75, 0.3955, 0.75, 0.375, 0.737, 0.375, 0.7349, 0.3937, 0.75, 0.3935, 0.75, 0.3955, 0.75, 0.3946, 0.75, 0.375, 0.7349, 0.375, 0.7249, 0.3946, 0.75, 0.6054, 0.75, 0.6063, 0.75, 0.3937, 0.75, 0.375, 0.7392, 0.375, 0.7384, 0.3922, 0.75, 0.3922, 0.75, 0.625, 0.737, 0.625, 0.7384, 0.6072, 0.75, 0.6071, 0.75, 0.3928, 0.75, 0.6072, 0.75, 0.6078, 0.75, 0.3922, 0.75, 0.625, 0.5131, 0.6057, 0.5, 0.6056, 0.5, 0.6093, 0.75, 0.6093, 0.75, 0.625, 0.7374, 0.625, 0.7372, 0.375, 0.7372, 0.375, 0.7374, 0.3907, 0.75, 0.3907, 0.75, 0.3907, 0.75, 0.6093, 0.75, 0.6093, 0.75, 0.3907, 0.75, 0.625, 0.5144, 0.875, 0.5165, 0.875, 0.7333, 0.625, 0.7354, 0.3912, 0.4838, 0.3913, 0.5, 0.375, 0.4998, 0.625, 0.4998, 0.6088, 0.5, 0.6088, 0.4838, 0.6087, 0.5, 0.6087, 0.5, 0.625, 0.5137, 0.3913, 0.5, 0.375, 0.5137, 0.3913, 0.5, 0.6087, 0.5, 0.6087, 0.5, 0.625, 0.5128, 0.3912, 0.5, 0.375, 0.5128, 0.3913, 0.5, 0.6089, 0.5, 0.6088, 0.5, 0.625, 0.512, 0.3911, 0.5, 0.375, 0.512, 0.3912, 0.5, 0.6093, 0.5, 0.6091, 0.5, 0.625, 0.5118, 0.3907, 0.5, 0.375, 0.5118, 0.3909, 0.5, 0.6093, 0.5, 0.6093, 0.5, 0.625, 0.5122, 0.3907, 0.5, 0.375, 0.5122, 0.3907, 0.5, 0.6093, 0.5, 0.6093, 0.5, 0.625, 0.5122, 0.3907, 0.5, 0.375, 0.5122, 0.3907, 0.5, 0.6093, 0.5, 0.625, 0.5112, 0.609, 0.5, 0.3907, 0.5, 0.391, 0.5, 0.375, 0.5112, 0.6083, 0.5, 0.6088, 0.5, 0.625, 0.5096, 0.3917, 0.5, 0.375, 0.5096, 0.3912, 0.5, 0.6082, 0.5, 0.6084, 0.5, 0.625, 0.5095, 0.3918, 0.5, 0.375, 0.5095, 0.3916, 0.5, 0.6078, 0.5, 0.6082, 0.5, 0.625, 0.5099, 0.3922, 0.5, 0.375, 0.5099, 0.3918, 0.5, 0.6064, 0.5, 0.6071, 0.5, 0.625, 0.5115, 0.3929, 0.5, 0.3936, 0.5, 0.375, 0.5115, 0.6056, 0.5, 0.625, 0.5099, 0.6044, 0.5, 0.3956, 0.5, 0.375, 0.5099, 0.3944, 0.5, 0.6021, 0.5, 0.625, 0.5997, 0.6021, 0.58, 0.3979, 0.5, 0.3979, 0.58, 0.375, 0.5997, 0.375, 0.5315, 0.375, 0.7237, 0.375, 0.6975, 0.6023, 0.67, 0.625, 0.6722, 0.6254, 0.7245, 0.6036, 0.75, 0.3959, 0.5, 0.3971, 0.5, 0.375, 0.5312, 0.625, 0.5312, 0.6029, 0.5, 0.6041, 0.5, 0.375, 0.5131, 0.3937, 0.5, 0.3943, 0.5, 0.625, 0.5131, 0.6057, 0.5, 0.6063, 0.5, 0.6072, 0.5, 0.6078, 0.5, 0.625, 0.5105, 0.3922, 0.5, 0.3928, 0.5, 0.375, 0.5105, 0.3979, 0.5, 0.375, 0.5997, 0.375, 0.5315, 0.3971, 0.5, 0.625, 0.5119, 0.6093, 0.5, 0.6093, 0.5, 0.3907, 0.5, 0.3907, 0.5, 0.375, 0.5119, 0.3964, 0.75, 0.6036, 0.75, 0.6036, 0.75, 0.3964, 0.75, 0.6088, 0.2662, 0.3913, 0.2662, 0.375, 0.2335, 0.625, 0.2335, 0.375, 0.4998, 0.375, 0.25, 0.3913, 0.2662, 0.3912, 0.4838, 0.625, 0.25, 0.625, 0.4998, 0.6088, 0.4838, 0.6088, 0.2662, 0.6087, 0.5, 0.3912, 0.5, 0.3912, 0.4838, 0.6088, 0.4838, 0.6087, 0.5, 0.3913, 0.5, 0.3913, 0.5, 0.6087, 0.5, 0.3912, 0.5, 0.3913, 0.5, 0.375, 0.5137, 0.375, 0.5144, 0.6087, 0.5, 0.6087, 0.5, 0.625, 0.5144, 0.625, 0.5137, 0.6087, 0.5, 0.3912, 0.5, 0.3913, 0.5, 0.6087, 0.5, 0.6087, 0.5, 0.6087, 0.5, 0.625, 0.5137, 0.625, 0.5128, 0.375, 0.5128, 0.375, 0.5137, 0.3913, 0.5, 0.3913, 0.5, 0.6089, 0.5, 0.3911, 0.5, 0.3912, 0.5, 0.6088, 0.5, 0.625, 0.5128, 0.625, 0.512, 0.6088, 0.5, 0.6087, 0.5, 0.375, 0.512, 0.375, 0.5128, 0.3912, 0.5, 0.3912, 0.5, 0.6093, 0.5, 0.3907, 0.5, 0.3909, 0.5, 0.6091, 0.5, 0.3911, 0.5, 0.3909, 0.5, 0.375, 0.5118, 0.375, 0.512, 0.6091, 0.5, 0.6089, 0.5, 0.625, 0.512, 0.625, 0.5118, 0.6093, 0.5, 0.3907, 0.5, 0.3907, 0.5, 0.6093, 0.5, 0.6093, 0.5, 0.6093, 0.5, 0.625, 0.5118, 0.625, 0.5122, 0.375, 0.5122, 0.375, 0.5118, 0.3907, 0.5, 0.3907, 0.5, 0.6093, 0.5, 0.3907, 0.5, 0.3907, 0.5, 0.6093, 0.5, 0.3907, 0.5, 0.3907, 0.5, 0.375, 0.5122, 0.375, 0.5122, 0.6093, 0.5, 0.6093, 0.5, 0.625, 0.5122, 0.625, 0.5122, 0.609, 0.5, 0.391, 0.5, 0.3907, 0.5, 0.6093, 0.5, 0.6093, 0.5, 0.6093, 0.5, 0.625, 0.5122, 0.625, 0.5119, 0.375, 0.5119, 0.375, 0.5122, 0.3907, 0.5, 0.3907, 0.5, 0.6083, 0.5, 0.3917, 0.5, 0.3912, 0.5, 0.6088, 0.5, 0.6088, 0.5, 0.609, 0.5, 0.625, 0.5112, 0.625, 0.5096, 0.375, 0.5096, 0.375, 0.5112, 0.391, 0.5, 0.3912, 0.5, 0.6082, 0.5, 0.3918, 0.5, 0.3916, 0.5, 0.6084, 0.5, 0.3917, 0.5, 0.3916, 0.5, 0.375, 0.5095, 0.375, 0.5096, 0.6084, 0.5, 0.6083, 0.5, 0.625, 0.5096, 0.625, 0.5095, 0.6078, 0.5, 0.3922, 0.5, 0.3918, 0.5, 0.6082, 0.5, 0.6082, 0.5, 0.6082, 0.5, 0.625, 0.5095, 0.625, 0.5099, 0.375, 0.5099, 0.375, 0.5095, 0.3918, 0.5, 0.3918, 0.5, 0.6064, 0.5, 0.3936, 0.5, 0.3929, 0.5, 0.6071, 0.5, 0.625, 0.5105, 0.625, 0.5115, 0.6071, 0.5, 0.6072, 0.5, 0.375, 0.5105, 0.375, 0.5099, 0.3922, 0.5, 0.3922, 0.5, 0.6044, 0.5, 0.3956, 0.5, 0.3944, 0.5, 0.6056, 0.5, 0.3943, 0.5, 0.3944, 0.5, 0.375, 0.5099, 0.375, 0.5131, 0.6063, 0.5, 0.6064, 0.5, 0.625, 0.5115, 0.625, 0.5131, 0.6021, 0.58, 0.3979, 0.58, 0.3979, 0.5, 0.6021, 0.5, 0.375, 0.6722, 0.375, 0.5997, 0.3979, 0.58, 0.3977, 0.67, 0.625, 0.5997, 0.625, 0.6722, 0.6023, 0.67, 0.6021, 0.58, 0.375, 0.6722, 0.3977, 0.67, 0.3964, 0.75, 0.3746, 0.7245, 0.375, 0.5315, 0.375, 0.5997, 0.375, 0.6722, 0.3746, 0.7245, 0.6041, 0.5, 0.6044, 0.5, 0.625, 0.5099, 0.625, 0.5312, 0.3956, 0.5, 0.3959, 0.5, 0.375, 0.5312, 0.375, 0.5099, 0.6029, 0.5, 0.6029, 0.5, 0.625, 0.5312, 0.625, 0.5315, 0.6029, 0.5, 0.3971, 0.5, 0.3959, 0.5, 0.6041, 0.5, 0.3936, 0.5, 0.3937, 0.5, 0.375, 0.5131, 0.375, 0.5115, 0.6056, 0.5, 0.6057, 0.5, 0.625, 0.5131, 0.625, 0.5099, 0.6057, 0.5, 0.3943, 0.5, 0.3937, 0.5, 0.6063, 0.5, 0.625, 0.5099, 0.625, 0.5105, 0.6078, 0.5, 0.6078, 0.5, 0.375, 0.5115, 0.375, 0.5105, 0.3928, 0.5, 0.3929, 0.5, 0.6072, 0.5, 0.3928, 0.5, 0.3922, 0.5, 0.6078, 0.5, 0.3971, 0.5, 0.3971, 0.5, 0.375, 0.5315, 0.375, 0.5312, 0.6023, 0.5, 0.3977, 0.5, 0.3971, 0.5, 0.6029, 0.5, 0.6093, 0.5, 0.6093, 0.5, 0.625, 0.5119, 0.625, 0.5112, 0.375, 0.5112, 0.375, 0.5119, 0.3907, 0.5, 0.3907, 0.5, 0.6093, 0.5, 0.3907, 0.5, 0.3907, 0.5, 0.6093, 0.5, 0.625, 0.5131, 0.0, 0.0, 0.6056, 0.5, 0.6057, 0.5, 0.375, 0.7249, 0.375, 0.5312, 0.375, 0.5315, 0.375, 0.6975, 0.375, 0.7237, 0.625, 0.5312, 0.625, 0.7249, 0.625, 0.7237, 0.625, 0.6975, 0.625, 0.5315, 0.0, 0.0, 0.0, 0.0, 0.0, 0.0, 0.0, 0.0, 0.375, 0.01674, 0.625, 0.01674, 0.625, 0.2335, 0.375, 0.2335, 0.0, 0.0, 0.0, 0.0, 0.0, 0.0, 0.0, 0.0, 0.625, 0.6722, 0.6254, 0.7245, 0.625, 0.6975, 0.0, 0.0, 0.0, 0.0, 0.0, 0.0, 0.625, 0.5997, 0.0, 0.0, 0.6021, 0.5, 0.0, 0.0, 0.0, 0.0, 0.0, 0.0, 0.0, 0.0, 0.0, 0.0, 0.0, 0.0, 0.0, 0.0])
me_cube_001.materials.append(mat_material_003)
me_cube_001.use_mirror_x = True
me_cube_001.use_mirror_y = True
me_cube_001.use_mirror_z = True
me_cube_001.update()
me_cylinder = bpy.data.meshes.new('Cylinder')
me_cylinder.from_pydata([(0.0, -0.0025, 0.004245), (0.0, -0.0025, -0.004245), (-0.0004877, -0.002452, 0.004245), (-0.0004877, -0.002452, -0.004245), (-0.0009567, -0.00231, 0.004245), (-0.0009567, -0.00231, -0.004245), (-0.001389, -0.002079, 0.004245), (-0.001389, -0.002079, -0.004245), (-0.001768, -0.001768, 0.004245), (-0.001768, -0.001768, -0.004245), (-0.002079, -0.001389, 0.004245), (-0.002079, -0.001389, -0.004245), (-0.00231, -0.0009567, 0.004245), (-0.00231, -0.0009567, -0.004245), (-0.002452, -0.0004877, 0.004245), (-0.002452, -0.0004877, -0.004245), (-0.0025, 0.0, 0.004245), (-0.0025, 0.0, -0.004245), (-0.002452, 0.0004877, 0.004245), (-0.002452, 0.0004877, -0.004245), (-0.00231, 0.0009567, 0.004245), (-0.00231, 0.0009567, -0.004245), (-0.002079, 0.001389, 0.004245), (-0.002079, 0.001389, -0.004245), (-0.001768, 0.001768, 0.004245), (-0.001768, 0.001768, -0.004245), (-0.001389, 0.002079, 0.004245), (-0.001389, 0.002079, -0.004245), (-0.0009567, 0.00231, 0.004245), (-0.0009567, 0.00231, -0.004245), (-0.0004877, 0.002452, 0.004245), (-0.0004877, 0.002452, -0.004245), (0.0, 0.0025, 0.004245), (0.0, 0.0025, -0.004245), (0.0004877, 0.002452, 0.004245), (0.0004877, 0.002452, -0.004245), (0.0009567, 0.00231, 0.004245), (0.0009567, 0.00231, -0.004245), (0.001389, 0.002079, 0.004245), (0.001389, 0.002079, -0.004245), (0.001768, 0.001768, 0.004245), (0.001768, 0.001768, -0.004245), (0.002079, 0.001389, 0.004245), (0.002079, 0.001389, -0.004245), (0.00231, 0.0009567, 0.004245), (0.00231, 0.0009567, -0.004245), (0.002452, 0.0004877, 0.004245), (0.002452, 0.0004877, -0.004245), (0.0025, 0.0, 0.004245), (0.0025, 0.0, -0.004245), (0.002452, -0.0004877, 0.004245), (0.002452, -0.0004877, -0.004245), (0.00231, -0.0009567, 0.004245), (0.00231, -0.0009567, -0.004245), (0.002079, -0.001389, 0.004245), (0.002079, -0.001389, -0.004245), (0.001768, -0.001768, 0.004245), (0.001768, -0.001768, -0.004245), (0.001389, -0.002079, 0.004245), (0.001389, -0.002079, -0.004245), (0.0009567, -0.00231, 0.004245), (0.0009567, -0.00231, -0.004245), (0.0004877, -0.002452, 0.004245), (0.0004877, -0.002452, -0.004245)], [], [(0, 1, 3, 2), (2, 3, 5, 4), (4, 5, 7, 6), (6, 7, 9, 8), (8, 9, 11, 10), (10, 11, 13, 12), (12, 13, 15, 14), (14, 15, 17, 16), (16, 17, 19, 18), (18, 19, 21, 20), (20, 21, 23, 22), (22, 23, 25, 24), (24, 25, 27, 26), (26, 27, 29, 28), (28, 29, 31, 30), (30, 31, 33, 32), (32, 33, 35, 34), (34, 35, 37, 36), (36, 37, 39, 38), (38, 39, 41, 40), (40, 41, 43, 42), (42, 43, 45, 44), (44, 45, 47, 46), (46, 47, 49, 48), (48, 49, 51, 50), (50, 51, 53, 52), (52, 53, 55, 54), (54, 55, 57, 56), (56, 57, 59, 58), (58, 59, 61, 60), (3, 1, 63, 61, 59, 57, 55, 53, 51, 49, 47, 45, 43, 41, 39, 37, 35, 33, 31, 29, 27, 25, 23, 21, 19, 17, 15, 13, 11, 9, 7, 5), (60, 61, 63, 62), (62, 63, 1, 0), (0, 2, 4, 6, 8, 10, 12, 14, 16, 18, 20, 22, 24, 26, 28, 30, 32, 34, 36, 38, 40, 42, 44, 46, 48, 50, 52, 54, 56, 58, 60, 62)])
_uv = me_cylinder.uv_layers.new(name='UVMap')
_uv.uv.foreach_set('vector', [1.0, 0.5, 1.0, 1.0, 0.9688, 1.0, 0.9688, 0.5, 0.9688, 0.5, 0.9688, 1.0, 0.9375, 1.0, 0.9375, 0.5, 0.9375, 0.5, 0.9375, 1.0, 0.9062, 1.0, 0.9062, 0.5, 0.9062, 0.5, 0.9062, 1.0, 0.875, 1.0, 0.875, 0.5, 0.875, 0.5, 0.875, 1.0, 0.8438, 1.0, 0.8438, 0.5, 0.8438, 0.5, 0.8438, 1.0, 0.8125, 1.0, 0.8125, 0.5, 0.8125, 0.5, 0.8125, 1.0, 0.7812, 1.0, 0.7812, 0.5, 0.7812, 0.5, 0.7812, 1.0, 0.75, 1.0, 0.75, 0.5, 0.75, 0.5, 0.75, 1.0, 0.7188, 1.0, 0.7188, 0.5, 0.7188, 0.5, 0.7188, 1.0, 0.6875, 1.0, 0.6875, 0.5, 0.6875, 0.5, 0.6875, 1.0, 0.6562, 1.0, 0.6562, 0.5, 0.6562, 0.5, 0.6562, 1.0, 0.625, 1.0, 0.625, 0.5, 0.625, 0.5, 0.625, 1.0, 0.5938, 1.0, 0.5938, 0.5, 0.5938, 0.5, 0.5938, 1.0, 0.5625, 1.0, 0.5625, 0.5, 0.5625, 0.5, 0.5625, 1.0, 0.5312, 1.0, 0.5312, 0.5, 0.5312, 0.5, 0.5312, 1.0, 0.5, 1.0, 0.5, 0.5, 0.5, 0.5, 0.5, 1.0, 0.4688, 1.0, 0.4688, 0.5, 0.4688, 0.5, 0.4688, 1.0, 0.4375, 1.0, 0.4375, 0.5, 0.4375, 0.5, 0.4375, 1.0, 0.4062, 1.0, 0.4062, 0.5, 0.4062, 0.5, 0.4062, 1.0, 0.375, 1.0, 0.375, 0.5, 0.375, 0.5, 0.375, 1.0, 0.3438, 1.0, 0.3438, 0.5, 0.3438, 0.5, 0.3438, 1.0, 0.3125, 1.0, 0.3125, 0.5, 0.3125, 0.5, 0.3125, 1.0, 0.2812, 1.0, 0.2812, 0.5, 0.2812, 0.5, 0.2812, 1.0, 0.25, 1.0, 0.25, 0.5, 0.25, 0.5, 0.25, 1.0, 0.2188, 1.0, 0.2188, 0.5, 0.2188, 0.5, 0.2188, 1.0, 0.1875, 1.0, 0.1875, 0.5, 0.1875, 0.5, 0.1875, 1.0, 0.1562, 1.0, 0.1562, 0.5, 0.1562, 0.5, 0.1562, 1.0, 0.125, 1.0, 0.125, 0.5, 0.125, 0.5, 0.125, 1.0, 0.09375, 1.0, 0.09375, 0.5, 0.09375, 0.5, 0.09375, 1.0, 0.0625, 1.0, 0.0625, 0.5, 0.2968, 0.4854, 0.25, 0.49, 0.2032, 0.4854, 0.1582, 0.4717, 0.1167, 0.4496, 0.08029, 0.4197, 0.05045, 0.3833, 0.02827, 0.3418, 0.01461, 0.2968, 0.01, 0.25, 0.01461, 0.2032, 0.02827, 0.1582, 0.05045, 0.1167, 0.08029, 0.08029, 0.1167, 0.05045, 0.1582, 0.02827, 0.2032, 0.01461, 0.25, 0.01, 0.2968, 0.01461, 0.3418, 0.02827, 0.3833, 0.05045, 0.4197, 0.08029, 0.4496, 0.1167, 0.4717, 0.1582, 0.4854, 0.2032, 0.49, 0.25, 0.4854, 0.2968, 0.4717, 0.3418, 0.4496, 0.3833, 0.4197, 0.4197, 0.3833, 0.4496, 0.3418, 0.4717, 0.0625, 0.5, 0.0625, 1.0, 0.03125, 1.0, 0.03125, 0.5, 0.03125, 0.5, 0.03125, 1.0, 0.0, 1.0, 0.0, 0.5, 0.75, 0.49, 0.7968, 0.4854, 0.8418, 0.4717, 0.8833, 0.4496, 0.9197, 0.4197, 0.9496, 0.3833, 0.9717, 0.3418, 0.9854, 0.2968, 0.99, 0.25, 0.9854, 0.2032, 0.9717, 0.1582, 0.9496, 0.1167, 0.9197, 0.08029, 0.8833, 0.05045, 0.8418, 0.02827, 0.7968, 0.01461, 0.75, 0.01, 0.7032, 0.01461, 0.6582, 0.02827, 0.6167, 0.05045, 0.5803, 0.08029, 0.5504, 0.1167, 0.5283, 0.1582, 0.5146, 0.2032, 0.51, 0.25, 0.5146, 0.2968, 0.5283, 0.3418, 0.5504, 0.3833, 0.5803, 0.4197, 0.6167, 0.4496, 0.6582, 0.4717, 0.7032, 0.4854])
me_cylinder.materials.append(mat_material_001)
me_cylinder.update()
me_cylinder_001 = bpy.data.meshes.new('Cylinder.001')
me_cylinder_001.from_pydata([(0.0, -0.0025, 0.004245), (0.0, -0.0025, -0.004245), (-0.0004877, -0.002452, 0.004245), (-0.0004877, -0.002452, -0.004245), (-0.0009567, -0.00231, 0.004245), (-0.0009567, -0.00231, -0.004245), (-0.001389, -0.002079, 0.004245), (-0.001389, -0.002079, -0.004245), (-0.001768, -0.001768, 0.004245), (-0.001768, -0.001768, -0.004245), (-0.002079, -0.001389, 0.004245), (-0.002079, -0.001389, -0.004245), (-0.00231, -0.0009567, 0.004245), (-0.00231, -0.0009567, -0.004245), (-0.002452, -0.0004877, 0.004245), (-0.002452, -0.0004877, -0.004245), (-0.0025, 0.0, 0.004245), (-0.0025, 0.0, -0.004245), (-0.002452, 0.0004877, 0.004245), (-0.002452, 0.0004877, -0.004245), (-0.00231, 0.0009567, 0.004245), (-0.00231, 0.0009567, -0.004245), (-0.002079, 0.001389, 0.004245), (-0.002079, 0.001389, -0.004245), (-0.001768, 0.001768, 0.004245), (-0.001768, 0.001768, -0.004245), (-0.001389, 0.002079, 0.004245), (-0.001389, 0.002079, -0.004245), (-0.0009567, 0.00231, 0.004245), (-0.0009567, 0.00231, -0.004245), (-0.0004877, 0.002452, 0.004245), (-0.0004877, 0.002452, -0.004245), (0.0, 0.0025, 0.004245), (0.0, 0.0025, -0.004245), (0.0004877, 0.002452, 0.004245), (0.0004877, 0.002452, -0.004245), (0.0009567, 0.00231, 0.004245), (0.0009567, 0.00231, -0.004245), (0.001389, 0.002079, 0.004245), (0.001389, 0.002079, -0.004245), (0.001768, 0.001768, 0.004245), (0.001768, 0.001768, -0.004245), (0.002079, 0.001389, 0.004245), (0.002079, 0.001389, -0.004245), (0.00231, 0.0009567, 0.004245), (0.00231, 0.0009567, -0.004245), (0.002452, 0.0004877, 0.004245), (0.002452, 0.0004877, -0.004245), (0.0025, 0.0, 0.004245), (0.0025, 0.0, -0.004245), (0.002452, -0.0004877, 0.004245), (0.002452, -0.0004877, -0.004245), (0.00231, -0.0009567, 0.004245), (0.00231, -0.0009567, -0.004245), (0.002079, -0.001389, 0.004245), (0.002079, -0.001389, -0.004245), (0.001768, -0.001768, 0.004245), (0.001768, -0.001768, -0.004245), (0.001389, -0.002079, 0.004245), (0.001389, -0.002079, -0.004245), (0.0009567, -0.00231, 0.004245), (0.0009567, -0.00231, -0.004245), (0.0004877, -0.002452, 0.004245), (0.0004877, -0.002452, -0.004245)], [], [(0, 1, 3, 2), (2, 3, 5, 4), (4, 5, 7, 6), (6, 7, 9, 8), (8, 9, 11, 10), (10, 11, 13, 12), (12, 13, 15, 14), (14, 15, 17, 16), (16, 17, 19, 18), (18, 19, 21, 20), (20, 21, 23, 22), (22, 23, 25, 24), (24, 25, 27, 26), (26, 27, 29, 28), (28, 29, 31, 30), (30, 31, 33, 32), (32, 33, 35, 34), (34, 35, 37, 36), (36, 37, 39, 38), (38, 39, 41, 40), (40, 41, 43, 42), (42, 43, 45, 44), (44, 45, 47, 46), (46, 47, 49, 48), (48, 49, 51, 50), (50, 51, 53, 52), (52, 53, 55, 54), (54, 55, 57, 56), (56, 57, 59, 58), (58, 59, 61, 60), (3, 1, 63, 61, 59, 57, 55, 53, 51, 49, 47, 45, 43, 41, 39, 37, 35, 33, 31, 29, 27, 25, 23, 21, 19, 17, 15, 13, 11, 9, 7, 5), (60, 61, 63, 62), (62, 63, 1, 0), (0, 2, 4, 6, 8, 10, 12, 14, 16, 18, 20, 22, 24, 26, 28, 30, 32, 34, 36, 38, 40, 42, 44, 46, 48, 50, 52, 54, 56, 58, 60, 62)])
_uv = me_cylinder_001.uv_layers.new(name='UVMap')
_uv.uv.foreach_set('vector', [1.0, 0.5, 1.0, 1.0, 0.9688, 1.0, 0.9688, 0.5, 0.9688, 0.5, 0.9688, 1.0, 0.9375, 1.0, 0.9375, 0.5, 0.9375, 0.5, 0.9375, 1.0, 0.9062, 1.0, 0.9062, 0.5, 0.9062, 0.5, 0.9062, 1.0, 0.875, 1.0, 0.875, 0.5, 0.875, 0.5, 0.875, 1.0, 0.8438, 1.0, 0.8438, 0.5, 0.8438, 0.5, 0.8438, 1.0, 0.8125, 1.0, 0.8125, 0.5, 0.8125, 0.5, 0.8125, 1.0, 0.7812, 1.0, 0.7812, 0.5, 0.7812, 0.5, 0.7812, 1.0, 0.75, 1.0, 0.75, 0.5, 0.75, 0.5, 0.75, 1.0, 0.7188, 1.0, 0.7188, 0.5, 0.7188, 0.5, 0.7188, 1.0, 0.6875, 1.0, 0.6875, 0.5, 0.6875, 0.5, 0.6875, 1.0, 0.6562, 1.0, 0.6562, 0.5, 0.6562, 0.5, 0.6562, 1.0, 0.625, 1.0, 0.625, 0.5, 0.625, 0.5, 0.625, 1.0, 0.5938, 1.0, 0.5938, 0.5, 0.5938, 0.5, 0.5938, 1.0, 0.5625, 1.0, 0.5625, 0.5, 0.5625, 0.5, 0.5625, 1.0, 0.5312, 1.0, 0.5312, 0.5, 0.5312, 0.5, 0.5312, 1.0, 0.5, 1.0, 0.5, 0.5, 0.5, 0.5, 0.5, 1.0, 0.4688, 1.0, 0.4688, 0.5, 0.4688, 0.5, 0.4688, 1.0, 0.4375, 1.0, 0.4375, 0.5, 0.4375, 0.5, 0.4375, 1.0, 0.4062, 1.0, 0.4062, 0.5, 0.4062, 0.5, 0.4062, 1.0, 0.375, 1.0, 0.375, 0.5, 0.375, 0.5, 0.375, 1.0, 0.3438, 1.0, 0.3438, 0.5, 0.3438, 0.5, 0.3438, 1.0, 0.3125, 1.0, 0.3125, 0.5, 0.3125, 0.5, 0.3125, 1.0, 0.2812, 1.0, 0.2812, 0.5, 0.2812, 0.5, 0.2812, 1.0, 0.25, 1.0, 0.25, 0.5, 0.25, 0.5, 0.25, 1.0, 0.2188, 1.0, 0.2188, 0.5, 0.2188, 0.5, 0.2188, 1.0, 0.1875, 1.0, 0.1875, 0.5, 0.1875, 0.5, 0.1875, 1.0, 0.1562, 1.0, 0.1562, 0.5, 0.1562, 0.5, 0.1562, 1.0, 0.125, 1.0, 0.125, 0.5, 0.125, 0.5, 0.125, 1.0, 0.09375, 1.0, 0.09375, 0.5, 0.09375, 0.5, 0.09375, 1.0, 0.0625, 1.0, 0.0625, 0.5, 0.2968, 0.4854, 0.25, 0.49, 0.2032, 0.4854, 0.1582, 0.4717, 0.1167, 0.4496, 0.08029, 0.4197, 0.05045, 0.3833, 0.02827, 0.3418, 0.01461, 0.2968, 0.01, 0.25, 0.01461, 0.2032, 0.02827, 0.1582, 0.05045, 0.1167, 0.08029, 0.08029, 0.1167, 0.05045, 0.1582, 0.02827, 0.2032, 0.01461, 0.25, 0.01, 0.2968, 0.01461, 0.3418, 0.02827, 0.3833, 0.05045, 0.4197, 0.08029, 0.4496, 0.1167, 0.4717, 0.1582, 0.4854, 0.2032, 0.49, 0.25, 0.4854, 0.2968, 0.4717, 0.3418, 0.4496, 0.3833, 0.4197, 0.4197, 0.3833, 0.4496, 0.3418, 0.4717, 0.0625, 0.5, 0.0625, 1.0, 0.03125, 1.0, 0.03125, 0.5, 0.03125, 0.5, 0.03125, 1.0, 0.0, 1.0, 0.0, 0.5, 0.75, 0.49, 0.7968, 0.4854, 0.8418, 0.4717, 0.8833, 0.4496, 0.9197, 0.4197, 0.9496, 0.3833, 0.9717, 0.3418, 0.9854, 0.2968, 0.99, 0.25, 0.9854, 0.2032, 0.9717, 0.1582, 0.9496, 0.1167, 0.9197, 0.08029, 0.8833, 0.05045, 0.8418, 0.02827, 0.7968, 0.01461, 0.75, 0.01, 0.7032, 0.01461, 0.6582, 0.02827, 0.6167, 0.05045, 0.5803, 0.08029, 0.5504, 0.1167, 0.5283, 0.1582, 0.5146, 0.2032, 0.51, 0.25, 0.5146, 0.2968, 0.5283, 0.3418, 0.5504, 0.3833, 0.5803, 0.4197, 0.6167, 0.4496, 0.6582, 0.4717, 0.7032, 0.4854])
me_cylinder_001.materials.append(mat_material_001)
me_cylinder_001.update()
me_cylinder_002 = bpy.data.meshes.new('Cylinder.002')
me_cylinder_002.from_pydata([(0.0, -0.0025, 0.004245), (0.0, -0.0025, -0.004245), (-0.0004877, -0.002452, 0.004245), (-0.0004877, -0.002452, -0.004245), (-0.0009567, -0.00231, 0.004245), (-0.0009567, -0.00231, -0.004245), (-0.001389, -0.002079, 0.004245), (-0.001389, -0.002079, -0.004245), (-0.001768, -0.001768, 0.004245), (-0.001768, -0.001768, -0.004245), (-0.002079, -0.001389, 0.004245), (-0.002079, -0.001389, -0.004245), (-0.00231, -0.0009567, 0.004245), (-0.00231, -0.0009567, -0.004245), (-0.002452, -0.0004877, 0.004245), (-0.002452, -0.0004877, -0.004245), (-0.0025, 0.0, 0.004245), (-0.0025, 0.0, -0.004245), (-0.002452, 0.0004877, 0.004245), (-0.002452, 0.0004877, -0.004245), (-0.00231, 0.0009567, 0.004245), (-0.00231, 0.0009567, -0.004245), (-0.002079, 0.001389, 0.004245), (-0.002079, 0.001389, -0.004245), (-0.001768, 0.001768, 0.004245), (-0.001768, 0.001768, -0.004245), (-0.001389, 0.002079, 0.004245), (-0.001389, 0.002079, -0.004245), (-0.0009567, 0.00231, 0.004245), (-0.0009567, 0.00231, -0.004245), (-0.0004877, 0.002452, 0.004245), (-0.0004877, 0.002452, -0.004245), (0.0, 0.0025, 0.004245), (0.0, 0.0025, -0.004245), (0.0004877, 0.002452, 0.004245), (0.0004877, 0.002452, -0.004245), (0.0009567, 0.00231, 0.004245), (0.0009567, 0.00231, -0.004245), (0.001389, 0.002079, 0.004245), (0.001389, 0.002079, -0.004245), (0.001768, 0.001768, 0.004245), (0.001768, 0.001768, -0.004245), (0.002079, 0.001389, 0.004245), (0.002079, 0.001389, -0.004245), (0.00231, 0.0009567, 0.004245), (0.00231, 0.0009567, -0.004245), (0.002452, 0.0004877, 0.004245), (0.002452, 0.0004877, -0.004245), (0.0025, 0.0, 0.004245), (0.0025, 0.0, -0.004245), (0.002452, -0.0004877, 0.004245), (0.002452, -0.0004877, -0.004245), (0.00231, -0.0009567, 0.004245), (0.00231, -0.0009567, -0.004245), (0.002079, -0.001389, 0.004245), (0.002079, -0.001389, -0.004245), (0.001768, -0.001768, 0.004245), (0.001768, -0.001768, -0.004245), (0.001389, -0.002079, 0.004245), (0.001389, -0.002079, -0.004245), (0.0009567, -0.00231, 0.004245), (0.0009567, -0.00231, -0.004245), (0.0004877, -0.002452, 0.004245), (0.0004877, -0.002452, -0.004245)], [], [(0, 1, 3, 2), (2, 3, 5, 4), (4, 5, 7, 6), (6, 7, 9, 8), (8, 9, 11, 10), (10, 11, 13, 12), (12, 13, 15, 14), (14, 15, 17, 16), (16, 17, 19, 18), (18, 19, 21, 20), (20, 21, 23, 22), (22, 23, 25, 24), (24, 25, 27, 26), (26, 27, 29, 28), (28, 29, 31, 30), (30, 31, 33, 32), (32, 33, 35, 34), (34, 35, 37, 36), (36, 37, 39, 38), (38, 39, 41, 40), (40, 41, 43, 42), (42, 43, 45, 44), (44, 45, 47, 46), (46, 47, 49, 48), (48, 49, 51, 50), (50, 51, 53, 52), (52, 53, 55, 54), (54, 55, 57, 56), (56, 57, 59, 58), (58, 59, 61, 60), (3, 1, 63, 61, 59, 57, 55, 53, 51, 49, 47, 45, 43, 41, 39, 37, 35, 33, 31, 29, 27, 25, 23, 21, 19, 17, 15, 13, 11, 9, 7, 5), (60, 61, 63, 62), (62, 63, 1, 0), (0, 2, 4, 6, 8, 10, 12, 14, 16, 18, 20, 22, 24, 26, 28, 30, 32, 34, 36, 38, 40, 42, 44, 46, 48, 50, 52, 54, 56, 58, 60, 62)])
_uv = me_cylinder_002.uv_layers.new(name='UVMap')
_uv.uv.foreach_set('vector', [1.0, 0.5, 1.0, 1.0, 0.9688, 1.0, 0.9688, 0.5, 0.9688, 0.5, 0.9688, 1.0, 0.9375, 1.0, 0.9375, 0.5, 0.9375, 0.5, 0.9375, 1.0, 0.9062, 1.0, 0.9062, 0.5, 0.9062, 0.5, 0.9062, 1.0, 0.875, 1.0, 0.875, 0.5, 0.875, 0.5, 0.875, 1.0, 0.8438, 1.0, 0.8438, 0.5, 0.8438, 0.5, 0.8438, 1.0, 0.8125, 1.0, 0.8125, 0.5, 0.8125, 0.5, 0.8125, 1.0, 0.7812, 1.0, 0.7812, 0.5, 0.7812, 0.5, 0.7812, 1.0, 0.75, 1.0, 0.75, 0.5, 0.75, 0.5, 0.75, 1.0, 0.7188, 1.0, 0.7188, 0.5, 0.7188, 0.5, 0.7188, 1.0, 0.6875, 1.0, 0.6875, 0.5, 0.6875, 0.5, 0.6875, 1.0, 0.6562, 1.0, 0.6562, 0.5, 0.6562, 0.5, 0.6562, 1.0, 0.625, 1.0, 0.625, 0.5, 0.625, 0.5, 0.625, 1.0, 0.5938, 1.0, 0.5938, 0.5, 0.5938, 0.5, 0.5938, 1.0, 0.5625, 1.0, 0.5625, 0.5, 0.5625, 0.5, 0.5625, 1.0, 0.5312, 1.0, 0.5312, 0.5, 0.5312, 0.5, 0.5312, 1.0, 0.5, 1.0, 0.5, 0.5, 0.5, 0.5, 0.5, 1.0, 0.4688, 1.0, 0.4688, 0.5, 0.4688, 0.5, 0.4688, 1.0, 0.4375, 1.0, 0.4375, 0.5, 0.4375, 0.5, 0.4375, 1.0, 0.4062, 1.0, 0.4062, 0.5, 0.4062, 0.5, 0.4062, 1.0, 0.375, 1.0, 0.375, 0.5, 0.375, 0.5, 0.375, 1.0, 0.3438, 1.0, 0.3438, 0.5, 0.3438, 0.5, 0.3438, 1.0, 0.3125, 1.0, 0.3125, 0.5, 0.3125, 0.5, 0.3125, 1.0, 0.2812, 1.0, 0.2812, 0.5, 0.2812, 0.5, 0.2812, 1.0, 0.25, 1.0, 0.25, 0.5, 0.25, 0.5, 0.25, 1.0, 0.2188, 1.0, 0.2188, 0.5, 0.2188, 0.5, 0.2188, 1.0, 0.1875, 1.0, 0.1875, 0.5, 0.1875, 0.5, 0.1875, 1.0, 0.1562, 1.0, 0.1562, 0.5, 0.1562, 0.5, 0.1562, 1.0, 0.125, 1.0, 0.125, 0.5, 0.125, 0.5, 0.125, 1.0, 0.09375, 1.0, 0.09375, 0.5, 0.09375, 0.5, 0.09375, 1.0, 0.0625, 1.0, 0.0625, 0.5, 0.2968, 0.4854, 0.25, 0.49, 0.2032, 0.4854, 0.1582, 0.4717, 0.1167, 0.4496, 0.08029, 0.4197, 0.05045, 0.3833, 0.02827, 0.3418, 0.01461, 0.2968, 0.01, 0.25, 0.01461, 0.2032, 0.02827, 0.1582, 0.05045, 0.1167, 0.08029, 0.08029, 0.1167, 0.05045, 0.1582, 0.02827, 0.2032, 0.01461, 0.25, 0.01, 0.2968, 0.01461, 0.3418, 0.02827, 0.3833, 0.05045, 0.4197, 0.08029, 0.4496, 0.1167, 0.4717, 0.1582, 0.4854, 0.2032, 0.49, 0.25, 0.4854, 0.2968, 0.4717, 0.3418, 0.4496, 0.3833, 0.4197, 0.4197, 0.3833, 0.4496, 0.3418, 0.4717, 0.0625, 0.5, 0.0625, 1.0, 0.03125, 1.0, 0.03125, 0.5, 0.03125, 0.5, 0.03125, 1.0, 0.0, 1.0, 0.0, 0.5, 0.75, 0.49, 0.7968, 0.4854, 0.8418, 0.4717, 0.8833, 0.4496, 0.9197, 0.4197, 0.9496, 0.3833, 0.9717, 0.3418, 0.9854, 0.2968, 0.99, 0.25, 0.9854, 0.2032, 0.9717, 0.1582, 0.9496, 0.1167, 0.9197, 0.08029, 0.8833, 0.05045, 0.8418, 0.02827, 0.7968, 0.01461, 0.75, 0.01, 0.7032, 0.01461, 0.6582, 0.02827, 0.6167, 0.05045, 0.5803, 0.08029, 0.5504, 0.1167, 0.5283, 0.1582, 0.5146, 0.2032, 0.51, 0.25, 0.5146, 0.2968, 0.5283, 0.3418, 0.5504, 0.3833, 0.5803, 0.4197, 0.6167, 0.4496, 0.6582, 0.4717, 0.7032, 0.4854])
me_cylinder_002.materials.append(mat_material_001)
me_cylinder_002.update()

# ---- objects
ob_knife = bpy.data.objects.new('knife', me_cube)
ob_handle = bpy.data.objects.new('handle', me_cube_001)
ob_cylinder_001 = bpy.data.objects.new('Cylinder.001', me_cylinder)
ob_cylinder_002 = bpy.data.objects.new('Cylinder.002', me_cylinder_001)
ob_cylinder_003 = bpy.data.objects.new('Cylinder.003', me_cylinder_002)

# ---- transforms, parenting, visibility, modifiers, constraints
ob_knife.location = (0.009535, 0.001632, -2.109e-05)
ob_knife.lock_rotations_4d = False
ob_knife.empty_display_type = 'ARROWS'
ob_knife.lineart.crease_threshold = 0.0
ob_knife.use_mesh_mirror_x = True
ob_knife.use_mesh_mirror_y = True
ob_knife.use_mesh_mirror_z = True
ob_handle.location = (0.03339, 0.008595, -2.109e-05)
ob_handle.use_mesh_mirror_x = True
ob_handle.use_mesh_mirror_y = True
ob_handle.use_mesh_mirror_z = True
_m = ob_handle.modifiers.new('Subdivision', 'SUBSURF')
_m.levels = 0
ob_cylinder_001.location = (0.03941, 0.00841, 1.351e-05)
ob_cylinder_002.location = (0.05992, 0.008069, 1.401e-05)
ob_cylinder_003.location = (0.08101, 0.006892, 0.0002085)

# ---- collection membership
col_collection.objects.link(ob_knife)
col_collection.objects.link(ob_handle)
col_collection.objects.link(ob_cylinder_001)
col_collection.objects.link(ob_cylinder_002)
col_collection.objects.link(ob_cylinder_003)

# ---- scene / render settings (as saved in the file)
scene.frame_start = 1; scene.frame_end = 250; scene.frame_set(1)
scene.render.engine = 'BLENDER_EEVEE_NEXT'
scene.cycles.sampling_pattern = 'TABULATED_SOBOL'
scene.eevee.ray_tracing_options.trace_max_roughness = 0.0
bpy.context.view_layer.update()

# ---- added for rendering (the .blend has no active camera and no usable light): camera, sun
cam_auto = bpy.data.cameras.new('AutoCamera')
cam_auto.lens = 50.0
cam_auto.sensor_width = 36.0
cam_auto.clip_end = 1000.0
ob_auto_camera = bpy.data.objects.new('AutoCamera', cam_auto)
scene.collection.objects.link(ob_auto_camera)
ob_auto_camera.location = (0.184648, -0.22024, 0.148147)
ob_auto_camera.rotation_euler = (1.09748, -7.21219e-08, 0.694738)
scene.camera = ob_auto_camera
light_auto_sun = bpy.data.lights.new('AutoSun', 'SUN')
light_auto_sun.energy = 3.0
light_auto_sun.angle = 0.0523599
ob_auto_sun = bpy.data.objects.new('AutoSun', light_auto_sun)
scene.collection.objects.link(ob_auto_sun)
ob_auto_sun.rotation_euler = (0.872665, 0.174533, 0.523599)
bpy.context.view_layer.update()
